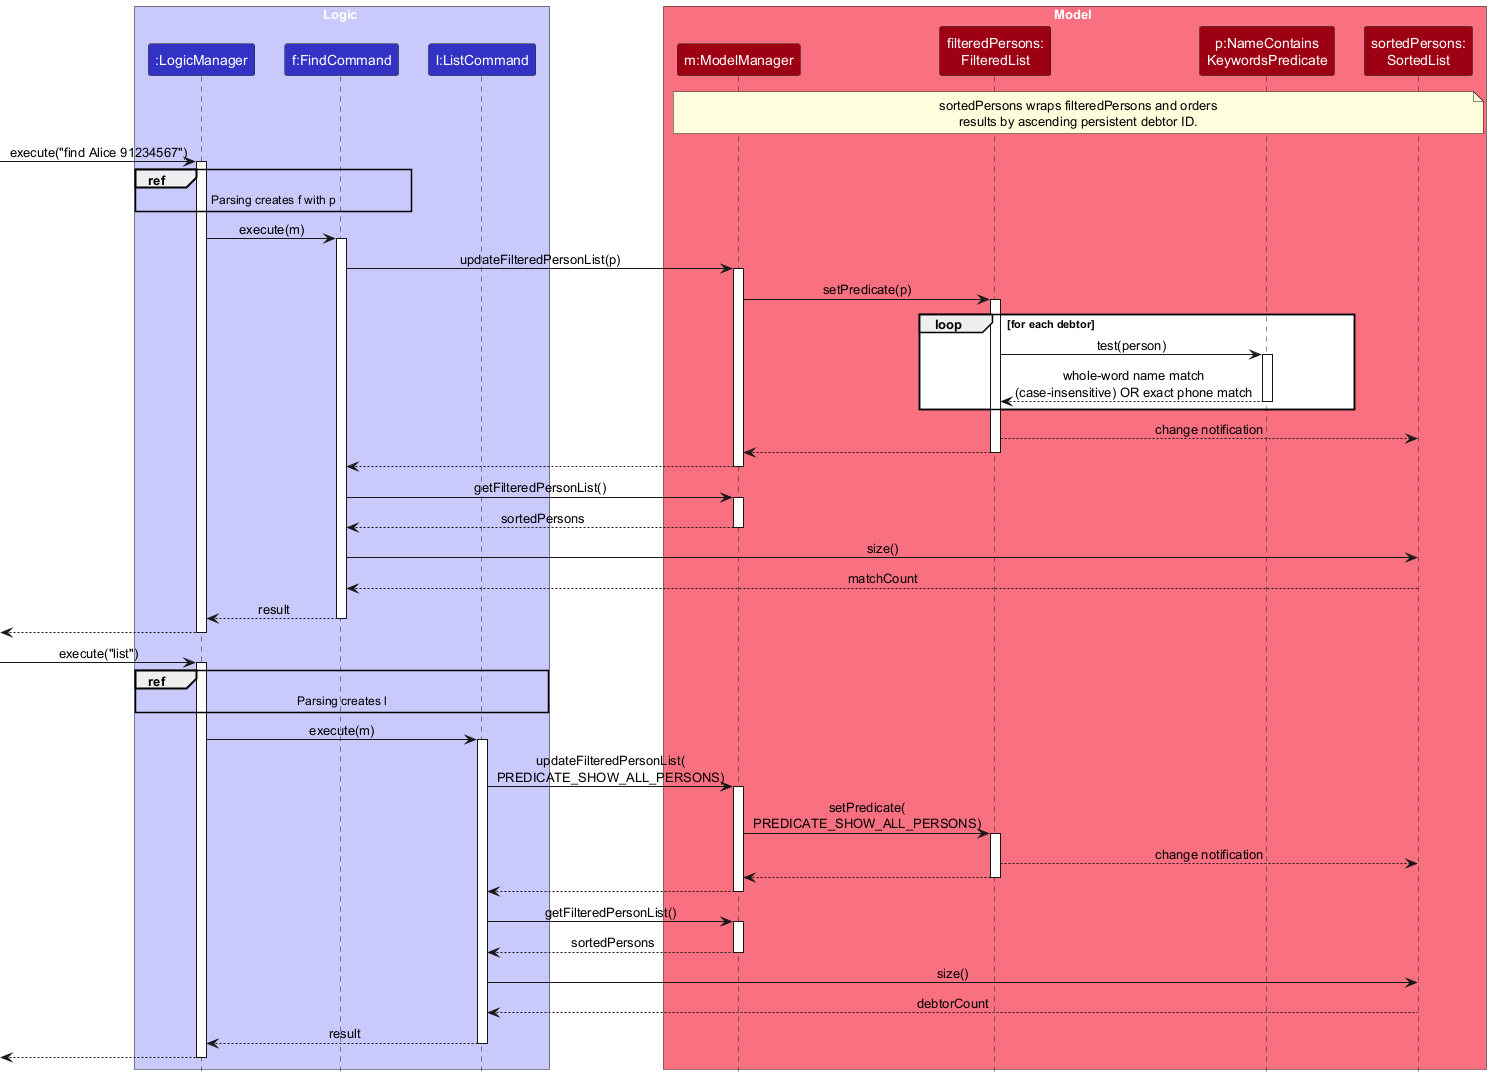

The diagram above was rendered by PlantUML. Its source (embedded in the PNG):
@startuml
!include style.puml
skinparam ArrowFontStyle plain

box Logic LOGIC_COLOR_T1
participant ":LogicManager" as LogicManager LOGIC_COLOR
participant "f:FindCommand" as FindCommand LOGIC_COLOR
participant "l:ListCommand" as ListCommand LOGIC_COLOR
end box

box Model MODEL_COLOR_T1
participant "m:ModelManager" as ModelManager MODEL_COLOR
participant "filteredPersons:\nFilteredList" as FilteredList MODEL_COLOR
participant "p:NameContains\nKeywordsPredicate" as Predicate MODEL_COLOR
participant "sortedPersons:\nSortedList" as SortedList MODEL_COLOR
end box

note over ModelManager, SortedList
sortedPersons wraps filteredPersons and orders
results by ascending persistent debtor ID.
end note

[-> LogicManager : execute("find Alice 91234567")
activate LogicManager
ref over LogicManager, FindCommand
Parsing creates f with p
end ref
LogicManager -> FindCommand : execute(m)
activate FindCommand
FindCommand -> ModelManager : updateFilteredPersonList(p)
activate ModelManager
ModelManager -> FilteredList : setPredicate(p)
activate FilteredList
loop for each debtor
    FilteredList -> Predicate : test(person)
    activate Predicate
    Predicate --> FilteredList : whole-word name match\n(case-insensitive) OR exact phone match
    deactivate Predicate
end
FilteredList --> SortedList : change notification
FilteredList --> ModelManager
deactivate FilteredList
ModelManager --> FindCommand
deactivate ModelManager
FindCommand -> ModelManager : getFilteredPersonList()
activate ModelManager
ModelManager --> FindCommand : sortedPersons
deactivate ModelManager
FindCommand -> SortedList : size()
SortedList --> FindCommand : matchCount
FindCommand --> LogicManager : result
deactivate FindCommand
[<-- LogicManager
deactivate LogicManager

[-> LogicManager : execute("list")
activate LogicManager
ref over LogicManager, ListCommand
Parsing creates l
end ref
LogicManager -> ListCommand : execute(m)
activate ListCommand
ListCommand -> ModelManager : updateFilteredPersonList(\nPREDICATE_SHOW_ALL_PERSONS)
activate ModelManager
ModelManager -> FilteredList : setPredicate(\nPREDICATE_SHOW_ALL_PERSONS)
activate FilteredList
FilteredList --> SortedList : change notification
FilteredList --> ModelManager
deactivate FilteredList
ModelManager --> ListCommand
deactivate ModelManager
ListCommand -> ModelManager : getFilteredPersonList()
activate ModelManager
ModelManager --> ListCommand : sortedPersons
deactivate ModelManager
ListCommand -> SortedList : size()
SortedList --> ListCommand : debtorCount
ListCommand --> LogicManager : result
deactivate ListCommand
[<-- LogicManager
deactivate LogicManager
@enduml